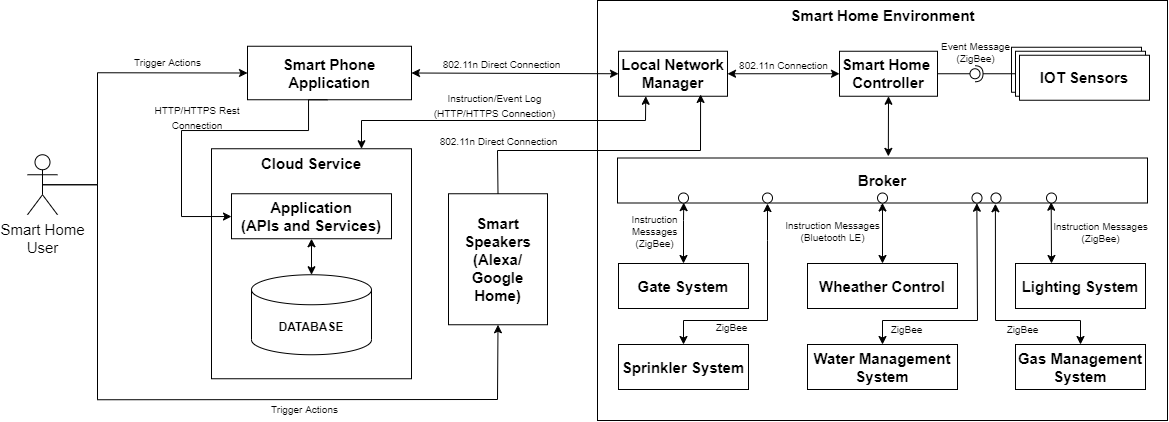

The diagram above was exported from draw.io. Its source (the exported page's mxGraphModel, read from the mxfile embedded in the PNG):
<mxGraphModel dx="1610" dy="603" grid="1" gridSize="10" guides="1" tooltips="1" connect="1" arrows="1" fold="1" page="1" pageScale="1" pageWidth="850" pageHeight="1100" math="0" shadow="0">
  <root>
    <mxCell id="0" />
    <mxCell id="1" parent="0" />
    <mxCell id="d36Ew3WUoguetmzs52Ai-4" value="`" style="rounded=0;whiteSpace=wrap;html=1;" parent="1" vertex="1">
      <mxGeometry x="420" y="340" width="570" height="420" as="geometry" />
    </mxCell>
    <mxCell id="d36Ew3WUoguetmzs52Ai-28" value="Smart Home&lt;br&gt;User" style="shape=umlActor;verticalLabelPosition=bottom;verticalAlign=top;html=1;outlineConnect=0;fontSize=15;" parent="1" vertex="1">
      <mxGeometry x="-150" y="494.25" width="30" height="60" as="geometry" />
    </mxCell>
    <mxCell id="d36Ew3WUoguetmzs52Ai-64" value="" style="endArrow=classic;html=1;rounded=0;fontSize=15;exitX=0.5;exitY=0.5;exitDx=0;exitDy=0;exitPerimeter=0;entryX=0;entryY=0.5;entryDx=0;entryDy=0;" parent="1" source="d36Ew3WUoguetmzs52Ai-28" target="pn3KyMeXrYDl7QUsYNIg-1" edge="1">
      <mxGeometry relative="1" as="geometry">
        <mxPoint x="-23" y="414.25" as="sourcePoint" />
        <mxPoint x="40" y="349.25" as="targetPoint" />
        <Array as="points">
          <mxPoint x="-80" y="524.25" />
          <mxPoint x="-80" y="412.25" />
        </Array>
      </mxGeometry>
    </mxCell>
    <mxCell id="d36Ew3WUoguetmzs52Ai-65" value="&lt;font style=&quot;font-size: 10px&quot;&gt;Trigger Actions&lt;/font&gt;" style="edgeLabel;resizable=0;html=1;align=center;verticalAlign=middle;fontSize=12;" parent="d36Ew3WUoguetmzs52Ai-64" connectable="0" vertex="1">
      <mxGeometry relative="1" as="geometry">
        <mxPoint x="70" y="-19" as="offset" />
      </mxGeometry>
    </mxCell>
    <mxCell id="pn3KyMeXrYDl7QUsYNIg-1" value="&lt;font style=&quot;font-size: 15px&quot;&gt;&lt;b&gt;Smart Phone Application&lt;/b&gt;&lt;/font&gt;" style="rounded=0;whiteSpace=wrap;html=1;" parent="1" vertex="1">
      <mxGeometry x="70" y="385.75" width="164" height="53.5" as="geometry" />
    </mxCell>
    <mxCell id="pn3KyMeXrYDl7QUsYNIg-2" value="" style="rounded=0;whiteSpace=wrap;html=1;" parent="1" vertex="1">
      <mxGeometry x="34" y="488.25" width="200" height="230" as="geometry" />
    </mxCell>
    <mxCell id="pn3KyMeXrYDl7QUsYNIg-3" value="Cloud Service" style="text;html=1;strokeColor=none;fillColor=none;align=center;verticalAlign=middle;whiteSpace=wrap;rounded=0;fontSize=15;fontStyle=1" parent="1" vertex="1">
      <mxGeometry x="69" y="488.25" width="130" height="30" as="geometry" />
    </mxCell>
    <mxCell id="5YzC4nnrdLsjBwbUePov-1" value="&lt;b&gt;DATABASE&lt;/b&gt;" style="shape=cylinder3;whiteSpace=wrap;html=1;boundedLbl=1;backgroundOutline=1;size=15;" parent="1" vertex="1">
      <mxGeometry x="74" y="614.25" width="120" height="80" as="geometry" />
    </mxCell>
    <mxCell id="5YzC4nnrdLsjBwbUePov-3" value="&lt;font style=&quot;font-size: 15px&quot;&gt;&lt;b&gt;Application&lt;br&gt;(APIs and Services)&lt;br&gt;&lt;/b&gt;&lt;/font&gt;" style="rounded=0;whiteSpace=wrap;html=1;" parent="1" vertex="1">
      <mxGeometry x="54" y="533.25" width="160" height="45" as="geometry" />
    </mxCell>
    <mxCell id="5YzC4nnrdLsjBwbUePov-4" style="edgeStyle=orthogonalEdgeStyle;rounded=0;orthogonalLoop=1;jettySize=auto;html=1;exitX=0.487;exitY=1.001;exitDx=0;exitDy=0;entryX=0;entryY=0.5;entryDx=0;entryDy=0;exitPerimeter=0;" parent="1" source="pn3KyMeXrYDl7QUsYNIg-1" target="5YzC4nnrdLsjBwbUePov-3" edge="1">
      <mxGeometry relative="1" as="geometry">
        <Array as="points">
          <mxPoint x="131" y="439" />
          <mxPoint x="131" y="470" />
          <mxPoint x="4" y="470" />
          <mxPoint x="4" y="556" />
          <mxPoint x="54" y="556" />
        </Array>
      </mxGeometry>
    </mxCell>
    <mxCell id="5YzC4nnrdLsjBwbUePov-5" value="" style="endArrow=classic;startArrow=classic;html=1;rounded=0;exitX=0.5;exitY=0;exitDx=0;exitDy=0;exitPerimeter=0;entryX=0.5;entryY=1;entryDx=0;entryDy=0;" parent="1" source="5YzC4nnrdLsjBwbUePov-1" target="5YzC4nnrdLsjBwbUePov-3" edge="1">
      <mxGeometry width="50" height="50" relative="1" as="geometry">
        <mxPoint x="174" y="638.25" as="sourcePoint" />
        <mxPoint x="224" y="588.25" as="targetPoint" />
      </mxGeometry>
    </mxCell>
    <mxCell id="5YzC4nnrdLsjBwbUePov-6" value="Smart Home Environment" style="text;html=1;strokeColor=none;fillColor=none;align=center;verticalAlign=middle;whiteSpace=wrap;rounded=0;fontSize=15;fontStyle=1" parent="1" vertex="1">
      <mxGeometry x="607.5" y="340" width="195" height="30" as="geometry" />
    </mxCell>
    <mxCell id="5YzC4nnrdLsjBwbUePov-7" value="&lt;font style=&quot;font-size: 15px&quot;&gt;&lt;b&gt;Local Network Manager&lt;br&gt;&lt;/b&gt;&lt;/font&gt;" style="rounded=0;whiteSpace=wrap;html=1;" parent="1" vertex="1">
      <mxGeometry x="441" y="390.75" width="109" height="45" as="geometry" />
    </mxCell>
    <mxCell id="5YzC4nnrdLsjBwbUePov-8" value="&lt;font style=&quot;font-size: 15px&quot;&gt;&lt;b&gt;Smart Home &lt;br&gt;Controller&lt;br&gt;&lt;/b&gt;&lt;/font&gt;" style="rounded=0;whiteSpace=wrap;html=1;" parent="1" vertex="1">
      <mxGeometry x="662" y="390.75" width="98" height="45" as="geometry" />
    </mxCell>
    <mxCell id="5YzC4nnrdLsjBwbUePov-14" value="&lt;font style=&quot;font-size: 15px&quot;&gt;&lt;b&gt;IOT Sensors&lt;br&gt;&lt;/b&gt;&lt;/font&gt;" style="rounded=0;whiteSpace=wrap;html=1;" parent="1" vertex="1">
      <mxGeometry x="834" y="386.75" width="130" height="45" as="geometry" />
    </mxCell>
    <mxCell id="5YzC4nnrdLsjBwbUePov-15" value="&lt;font style=&quot;font-size: 15px&quot;&gt;&lt;b&gt;IOT Sensors&lt;br&gt;&lt;/b&gt;&lt;/font&gt;" style="rounded=0;whiteSpace=wrap;html=1;" parent="1" vertex="1">
      <mxGeometry x="838" y="390.75" width="130" height="45" as="geometry" />
    </mxCell>
    <mxCell id="5YzC4nnrdLsjBwbUePov-16" value="&lt;font style=&quot;font-size: 15px&quot;&gt;&lt;b&gt;IOT Sensors&lt;br&gt;&lt;/b&gt;&lt;/font&gt;" style="rounded=0;whiteSpace=wrap;html=1;" parent="1" vertex="1">
      <mxGeometry x="842" y="394.75" width="130" height="45" as="geometry" />
    </mxCell>
    <mxCell id="5YzC4nnrdLsjBwbUePov-17" value="&lt;font&gt;&lt;span style=&quot;font-size: 15px&quot;&gt;&lt;b&gt;Wheather Control&lt;/b&gt;&lt;/span&gt;&lt;br&gt;&lt;/font&gt;" style="rounded=0;whiteSpace=wrap;html=1;" parent="1" vertex="1">
      <mxGeometry x="630" y="603" width="150" height="45" as="geometry" />
    </mxCell>
    <mxCell id="5YzC4nnrdLsjBwbUePov-18" value="&lt;font&gt;&lt;span style=&quot;font-size: 15px&quot;&gt;&lt;b&gt;Water Management System&lt;/b&gt;&lt;/span&gt;&lt;br&gt;&lt;/font&gt;" style="rounded=0;whiteSpace=wrap;html=1;" parent="1" vertex="1">
      <mxGeometry x="630" y="684" width="150" height="45" as="geometry" />
    </mxCell>
    <mxCell id="5YzC4nnrdLsjBwbUePov-19" value="&lt;font&gt;&lt;span style=&quot;font-size: 15px&quot;&gt;&lt;b&gt;Gate System&lt;/b&gt;&lt;/span&gt;&lt;br&gt;&lt;/font&gt;" style="rounded=0;whiteSpace=wrap;html=1;" parent="1" vertex="1">
      <mxGeometry x="441" y="603" width="130" height="45" as="geometry" />
    </mxCell>
    <mxCell id="5YzC4nnrdLsjBwbUePov-20" value="&lt;font&gt;&lt;span style=&quot;font-size: 15px&quot;&gt;&lt;b&gt;Sprinkler System&lt;/b&gt;&lt;/span&gt;&lt;br&gt;&lt;/font&gt;" style="rounded=0;whiteSpace=wrap;html=1;" parent="1" vertex="1">
      <mxGeometry x="441" y="684" width="130" height="45" as="geometry" />
    </mxCell>
    <mxCell id="5YzC4nnrdLsjBwbUePov-22" value="" style="endArrow=classic;startArrow=classic;html=1;rounded=0;entryX=1;entryY=0.5;entryDx=0;entryDy=0;exitX=0;exitY=0.5;exitDx=0;exitDy=0;" parent="1" source="5YzC4nnrdLsjBwbUePov-8" target="5YzC4nnrdLsjBwbUePov-7" edge="1">
      <mxGeometry width="50" height="50" relative="1" as="geometry">
        <mxPoint x="640" y="413" as="sourcePoint" />
        <mxPoint x="570" y="413" as="targetPoint" />
      </mxGeometry>
    </mxCell>
    <mxCell id="-vgOqLpljnTECfo-4BCt-109" value="802.11n Connection" style="edgeLabel;html=1;align=center;verticalAlign=middle;resizable=0;points=[];fontSize=10;" parent="5YzC4nnrdLsjBwbUePov-22" vertex="1" connectable="0">
      <mxGeometry x="0.1127" y="1" relative="1" as="geometry">
        <mxPoint x="6" y="-10" as="offset" />
      </mxGeometry>
    </mxCell>
    <mxCell id="5YzC4nnrdLsjBwbUePov-24" value="" style="endArrow=classic;startArrow=classic;html=1;rounded=0;entryX=0;entryY=0.5;entryDx=0;entryDy=0;exitX=1;exitY=0.5;exitDx=0;exitDy=0;" parent="1" source="pn3KyMeXrYDl7QUsYNIg-1" target="5YzC4nnrdLsjBwbUePov-7" edge="1">
      <mxGeometry width="50" height="50" relative="1" as="geometry">
        <mxPoint x="270" y="440" as="sourcePoint" />
        <mxPoint x="320" y="390" as="targetPoint" />
        <Array as="points" />
      </mxGeometry>
    </mxCell>
    <mxCell id="WwRjqNif1AvI5KmEp5wQ-9" value="&lt;font style=&quot;font-size: 15px&quot;&gt;&lt;b&gt;Broker&lt;br&gt;&lt;/b&gt;&lt;/font&gt;" style="rounded=0;whiteSpace=wrap;html=1;" parent="1" vertex="1">
      <mxGeometry x="440" y="497.5" width="530" height="45" as="geometry" />
    </mxCell>
    <mxCell id="WwRjqNif1AvI5KmEp5wQ-10" value="&lt;font&gt;&lt;span style=&quot;font-size: 15px&quot;&gt;&lt;b&gt;Lighting System&lt;/b&gt;&lt;/span&gt;&lt;br&gt;&lt;/font&gt;" style="rounded=0;whiteSpace=wrap;html=1;" parent="1" vertex="1">
      <mxGeometry x="838" y="603" width="130" height="45" as="geometry" />
    </mxCell>
    <mxCell id="WwRjqNif1AvI5KmEp5wQ-11" value="&lt;font&gt;&lt;span style=&quot;font-size: 15px&quot;&gt;&lt;b&gt;Gas Management System&lt;/b&gt;&lt;/span&gt;&lt;br&gt;&lt;/font&gt;" style="rounded=0;whiteSpace=wrap;html=1;" parent="1" vertex="1">
      <mxGeometry x="838" y="684" width="130" height="45" as="geometry" />
    </mxCell>
    <mxCell id="WwRjqNif1AvI5KmEp5wQ-12" value="" style="endArrow=classic;startArrow=classic;html=1;rounded=0;entryX=0.5;entryY=1;entryDx=0;entryDy=0;exitX=0.511;exitY=-0.036;exitDx=0;exitDy=0;exitPerimeter=0;" parent="1" source="WwRjqNif1AvI5KmEp5wQ-9" target="5YzC4nnrdLsjBwbUePov-8" edge="1">
      <mxGeometry width="50" height="50" relative="1" as="geometry">
        <mxPoint x="700" y="580" as="sourcePoint" />
        <mxPoint x="705.1399999999999" y="439.44500000000005" as="targetPoint" />
      </mxGeometry>
    </mxCell>
    <mxCell id="WwRjqNif1AvI5KmEp5wQ-13" value="" style="endArrow=classic;startArrow=classic;html=1;rounded=0;exitX=0.5;exitY=0;exitDx=0;exitDy=0;entryX=0.125;entryY=0.992;entryDx=0;entryDy=0;entryPerimeter=0;" parent="1" source="5YzC4nnrdLsjBwbUePov-19" target="WwRjqNif1AvI5KmEp5wQ-9" edge="1">
      <mxGeometry width="50" height="50" relative="1" as="geometry">
        <mxPoint x="610" y="650" as="sourcePoint" />
        <mxPoint x="660" y="600" as="targetPoint" />
        <Array as="points">
          <mxPoint x="506" y="560" />
        </Array>
      </mxGeometry>
    </mxCell>
    <mxCell id="WwRjqNif1AvI5KmEp5wQ-14" value="" style="endArrow=classic;startArrow=classic;html=1;rounded=0;entryX=0.283;entryY=1.012;entryDx=0;entryDy=0;entryPerimeter=0;exitX=0.5;exitY=0;exitDx=0;exitDy=0;" parent="1" source="5YzC4nnrdLsjBwbUePov-20" target="WwRjqNif1AvI5KmEp5wQ-9" edge="1">
      <mxGeometry width="50" height="50" relative="1" as="geometry">
        <mxPoint x="460" y="600" as="sourcePoint" />
        <mxPoint x="600" y="540" as="targetPoint" />
        <Array as="points">
          <mxPoint x="506" y="660" />
          <mxPoint x="590" y="660" />
          <mxPoint x="590" y="580" />
        </Array>
      </mxGeometry>
    </mxCell>
    <mxCell id="WwRjqNif1AvI5KmEp5wQ-15" value="" style="endArrow=classic;startArrow=classic;html=1;rounded=0;entryX=0.5;entryY=0;entryDx=0;entryDy=0;exitX=0.5;exitY=1;exitDx=0;exitDy=0;" parent="1" source="WwRjqNif1AvI5KmEp5wQ-9" target="5YzC4nnrdLsjBwbUePov-17" edge="1">
      <mxGeometry width="50" height="50" relative="1" as="geometry">
        <mxPoint x="570" y="630" as="sourcePoint" />
        <mxPoint x="620" y="580" as="targetPoint" />
      </mxGeometry>
    </mxCell>
    <mxCell id="WwRjqNif1AvI5KmEp5wQ-16" value="" style="endArrow=classic;startArrow=classic;html=1;rounded=0;exitX=0.5;exitY=0;exitDx=0;exitDy=0;entryX=0.678;entryY=1.005;entryDx=0;entryDy=0;entryPerimeter=0;" parent="1" source="5YzC4nnrdLsjBwbUePov-18" target="WwRjqNif1AvI5KmEp5wQ-9" edge="1">
      <mxGeometry width="50" height="50" relative="1" as="geometry">
        <mxPoint x="700" y="630" as="sourcePoint" />
        <mxPoint x="750" y="580" as="targetPoint" />
        <Array as="points">
          <mxPoint x="705" y="660" />
          <mxPoint x="800" y="660" />
        </Array>
      </mxGeometry>
    </mxCell>
    <mxCell id="WwRjqNif1AvI5KmEp5wQ-17" value="" style="endArrow=classic;startArrow=classic;html=1;rounded=0;exitX=0.5;exitY=0;exitDx=0;exitDy=0;entryX=0.873;entryY=0.982;entryDx=0;entryDy=0;entryPerimeter=0;" parent="1" edge="1">
      <mxGeometry width="50" height="50" relative="1" as="geometry">
        <mxPoint x="874" y="603" as="sourcePoint" />
        <mxPoint x="873.69" y="541.69" as="targetPoint" />
      </mxGeometry>
    </mxCell>
    <mxCell id="WwRjqNif1AvI5KmEp5wQ-18" value="" style="endArrow=classic;startArrow=classic;html=1;rounded=0;exitX=0.5;exitY=0;exitDx=0;exitDy=0;entryX=0.713;entryY=1.017;entryDx=0;entryDy=0;entryPerimeter=0;" parent="1" source="WwRjqNif1AvI5KmEp5wQ-11" target="WwRjqNif1AvI5KmEp5wQ-9" edge="1">
      <mxGeometry width="50" height="50" relative="1" as="geometry">
        <mxPoint x="600" y="590" as="sourcePoint" />
        <mxPoint x="650" y="540" as="targetPoint" />
        <Array as="points">
          <mxPoint x="903" y="660" />
          <mxPoint x="818" y="660" />
        </Array>
      </mxGeometry>
    </mxCell>
    <mxCell id="WwRjqNif1AvI5KmEp5wQ-19" value="" style="endArrow=classic;html=1;rounded=0;fontSize=15;exitX=0.5;exitY=0.5;exitDx=0;exitDy=0;exitPerimeter=0;entryX=0.5;entryY=1;entryDx=0;entryDy=0;" parent="1" source="d36Ew3WUoguetmzs52Ai-28" target="WwRjqNif1AvI5KmEp5wQ-23" edge="1">
      <mxGeometry relative="1" as="geometry">
        <mxPoint x="-95" y="534.2500000000001" as="sourcePoint" />
        <mxPoint x="280" y="739.25" as="targetPoint" />
        <Array as="points">
          <mxPoint x="-80" y="524.25" />
          <mxPoint x="-80" y="739.25" />
          <mxPoint x="320" y="739" />
        </Array>
      </mxGeometry>
    </mxCell>
    <mxCell id="WwRjqNif1AvI5KmEp5wQ-20" value="&lt;font style=&quot;font-size: 10px&quot;&gt;Trigger Actions&lt;/font&gt;" style="edgeLabel;resizable=0;html=1;align=center;verticalAlign=middle;fontSize=12;" parent="WwRjqNif1AvI5KmEp5wQ-19" connectable="0" vertex="1">
      <mxGeometry relative="1" as="geometry">
        <mxPoint x="104" y="9" as="offset" />
      </mxGeometry>
    </mxCell>
    <mxCell id="WwRjqNif1AvI5KmEp5wQ-23" value="&lt;font style=&quot;font-size: 15px&quot;&gt;&lt;b&gt;Smart Speakers (Alexa/&lt;br&gt;Google Home)&lt;br&gt;&lt;/b&gt;&lt;/font&gt;" style="rounded=0;whiteSpace=wrap;html=1;" parent="1" vertex="1">
      <mxGeometry x="271" y="533.25" width="99" height="131" as="geometry" />
    </mxCell>
    <mxCell id="WwRjqNif1AvI5KmEp5wQ-25" value="" style="endArrow=classic;html=1;rounded=0;exitX=0.5;exitY=0;exitDx=0;exitDy=0;entryX=0.753;entryY=0.96;entryDx=0;entryDy=0;entryPerimeter=0;" parent="1" source="WwRjqNif1AvI5KmEp5wQ-23" target="5YzC4nnrdLsjBwbUePov-7" edge="1">
      <mxGeometry width="50" height="50" relative="1" as="geometry">
        <mxPoint x="600" y="490" as="sourcePoint" />
        <mxPoint x="650" y="440" as="targetPoint" />
        <Array as="points">
          <mxPoint x="320" y="490" />
          <mxPoint x="523" y="490" />
        </Array>
      </mxGeometry>
    </mxCell>
    <mxCell id="-vgOqLpljnTECfo-4BCt-108" value="&lt;font style=&quot;font-size: 10px&quot;&gt;802.11n Direct Connection&lt;/font&gt;" style="edgeLabel;html=1;align=center;verticalAlign=middle;resizable=0;points=[];fontSize=12;" parent="WwRjqNif1AvI5KmEp5wQ-25" vertex="1" connectable="0">
      <mxGeometry x="-0.2967" relative="1" as="geometry">
        <mxPoint x="-62" y="-9" as="offset" />
      </mxGeometry>
    </mxCell>
    <mxCell id="-vgOqLpljnTECfo-4BCt-1" value="" style="rounded=0;orthogonalLoop=1;jettySize=auto;html=1;endArrow=none;endFill=0;sketch=0;sourcePerimeterSpacing=0;targetPerimeterSpacing=0;exitX=1;exitY=0.5;exitDx=0;exitDy=0;" parent="1" source="5YzC4nnrdLsjBwbUePov-8" target="-vgOqLpljnTECfo-4BCt-3" edge="1">
      <mxGeometry relative="1" as="geometry">
        <mxPoint x="773" y="416" as="sourcePoint" />
      </mxGeometry>
    </mxCell>
    <mxCell id="-vgOqLpljnTECfo-4BCt-110" value="Event Message&lt;br&gt;(ZigBee)" style="edgeLabel;html=1;align=center;verticalAlign=middle;resizable=0;points=[];fontSize=10;" parent="-vgOqLpljnTECfo-4BCt-1" vertex="1" connectable="0">
      <mxGeometry x="0.7331" y="1" relative="1" as="geometry">
        <mxPoint x="9" y="-21" as="offset" />
      </mxGeometry>
    </mxCell>
    <mxCell id="-vgOqLpljnTECfo-4BCt-2" value="" style="rounded=0;orthogonalLoop=1;jettySize=auto;html=1;endArrow=halfCircle;endFill=0;entryX=0.5;entryY=0.5;endSize=6;strokeWidth=1;sketch=0;exitX=0;exitY=0.5;exitDx=0;exitDy=0;" parent="1" source="5YzC4nnrdLsjBwbUePov-15" target="-vgOqLpljnTECfo-4BCt-3" edge="1">
      <mxGeometry relative="1" as="geometry">
        <mxPoint x="1080" y="451.5" as="sourcePoint" />
      </mxGeometry>
    </mxCell>
    <mxCell id="-vgOqLpljnTECfo-4BCt-3" value="" style="ellipse;whiteSpace=wrap;html=1;align=center;aspect=fixed;resizable=0;points=[];outlineConnect=0;sketch=0;" parent="1" vertex="1">
      <mxGeometry x="792.5" y="408.25" width="10" height="10" as="geometry" />
    </mxCell>
    <mxCell id="-vgOqLpljnTECfo-4BCt-12" value="" style="endArrow=classic;startArrow=classic;html=1;rounded=0;exitX=0.75;exitY=0;exitDx=0;exitDy=0;entryX=0.25;entryY=1;entryDx=0;entryDy=0;" parent="1" source="pn3KyMeXrYDl7QUsYNIg-2" target="5YzC4nnrdLsjBwbUePov-7" edge="1">
      <mxGeometry width="50" height="50" relative="1" as="geometry">
        <mxPoint x="430" y="530" as="sourcePoint" />
        <mxPoint x="480" y="480" as="targetPoint" />
        <Array as="points">
          <mxPoint x="184" y="460" />
          <mxPoint x="468" y="460" />
        </Array>
      </mxGeometry>
    </mxCell>
    <mxCell id="-vgOqLpljnTECfo-4BCt-106" value="&lt;font style=&quot;font-size: 10px ; line-height: 0.9&quot;&gt;HTTP/HTTPS Rest Connection&lt;/font&gt;" style="text;html=1;strokeColor=none;fillColor=none;align=center;verticalAlign=middle;whiteSpace=wrap;rounded=0;" parent="1" vertex="1">
      <mxGeometry x="-40" y="449" width="120" height="15.75" as="geometry" />
    </mxCell>
    <mxCell id="-vgOqLpljnTECfo-4BCt-107" value="&lt;font style=&quot;font-size: 10px&quot;&gt;Instruction/Event Log&lt;br&gt;(HTTP/HTTPS Connection)&lt;/font&gt;" style="text;html=1;strokeColor=none;fillColor=none;align=center;verticalAlign=middle;whiteSpace=wrap;rounded=0;" parent="1" vertex="1">
      <mxGeometry x="247" y="437.25" width="140.5" height="15.75" as="geometry" />
    </mxCell>
    <mxCell id="-vgOqLpljnTECfo-4BCt-111" value="Instruction&lt;br&gt;Messages&lt;br&gt;(ZigBee)" style="edgeLabel;html=1;align=center;verticalAlign=middle;resizable=0;points=[];fontSize=10;rotation=0;" parent="1" vertex="1" connectable="0">
      <mxGeometry x="477.00181818181846" y="571" as="geometry" />
    </mxCell>
    <mxCell id="-vgOqLpljnTECfo-4BCt-112" value="ZigBee" style="edgeLabel;html=1;align=center;verticalAlign=middle;resizable=0;points=[];fontSize=10;" parent="1" vertex="1" connectable="0">
      <mxGeometry x="554.0018181818184" y="666.25" as="geometry" />
    </mxCell>
    <mxCell id="-vgOqLpljnTECfo-4BCt-113" value="Instruction Messages&lt;br&gt;(ZigBee)" style="edgeLabel;html=1;align=center;verticalAlign=middle;resizable=0;points=[];fontSize=10;" parent="1" vertex="1" connectable="0">
      <mxGeometry x="923.0018181818184" y="572" as="geometry" />
    </mxCell>
    <mxCell id="-vgOqLpljnTECfo-4BCt-114" value="Instruction Messages&lt;br&gt;(Bluetooth LE)" style="edgeLabel;html=1;align=center;verticalAlign=middle;resizable=0;points=[];fontSize=10;" parent="1" vertex="1" connectable="0">
      <mxGeometry x="655.0018181818184" y="571" as="geometry" />
    </mxCell>
    <mxCell id="-vgOqLpljnTECfo-4BCt-115" value="ZigBee" style="edgeLabel;html=1;align=center;verticalAlign=middle;resizable=0;points=[];fontSize=10;" parent="1" vertex="1" connectable="0">
      <mxGeometry x="564.0018181818184" y="676.25" as="geometry">
        <mxPoint x="165" y="-8" as="offset" />
      </mxGeometry>
    </mxCell>
    <mxCell id="-vgOqLpljnTECfo-4BCt-116" value="ZigBee" style="edgeLabel;html=1;align=center;verticalAlign=middle;resizable=0;points=[];fontSize=10;" parent="1" vertex="1" connectable="0">
      <mxGeometry x="680.0018181818184" y="676.25" as="geometry">
        <mxPoint x="165" y="-8" as="offset" />
      </mxGeometry>
    </mxCell>
    <mxCell id="-vgOqLpljnTECfo-4BCt-117" value="&lt;font style=&quot;font-size: 10px&quot;&gt;802.11n Direct Connection&lt;/font&gt;" style="edgeLabel;html=1;align=center;verticalAlign=middle;resizable=0;points=[];fontSize=12;" parent="1" vertex="1" connectable="0">
      <mxGeometry x="361.99892810496914" y="496.25" as="geometry">
        <mxPoint x="-38" y="-93" as="offset" />
      </mxGeometry>
    </mxCell>
    <mxCell id="0z6NkilF57hNtGhOslJz-1" value="" style="ellipse;whiteSpace=wrap;html=1;aspect=fixed;" vertex="1" parent="1">
      <mxGeometry x="501" y="532.5" width="10" height="10" as="geometry" />
    </mxCell>
    <mxCell id="0z6NkilF57hNtGhOslJz-2" value="" style="ellipse;whiteSpace=wrap;html=1;aspect=fixed;" vertex="1" parent="1">
      <mxGeometry x="585" y="532.5" width="10" height="10" as="geometry" />
    </mxCell>
    <mxCell id="0z6NkilF57hNtGhOslJz-3" value="" style="ellipse;whiteSpace=wrap;html=1;aspect=fixed;" vertex="1" parent="1">
      <mxGeometry x="700" y="532.5" width="10" height="10" as="geometry" />
    </mxCell>
    <mxCell id="0z6NkilF57hNtGhOslJz-4" value="" style="ellipse;whiteSpace=wrap;html=1;aspect=fixed;" vertex="1" parent="1">
      <mxGeometry x="794.5" y="532.5" width="10" height="10" as="geometry" />
    </mxCell>
    <mxCell id="0z6NkilF57hNtGhOslJz-5" value="" style="ellipse;whiteSpace=wrap;html=1;aspect=fixed;" vertex="1" parent="1">
      <mxGeometry x="813.5" y="532.5" width="10" height="10" as="geometry" />
    </mxCell>
    <mxCell id="0z6NkilF57hNtGhOslJz-6" value="" style="ellipse;whiteSpace=wrap;html=1;aspect=fixed;" vertex="1" parent="1">
      <mxGeometry x="869" y="532.5" width="10" height="10" as="geometry" />
    </mxCell>
  </root>
</mxGraphModel>